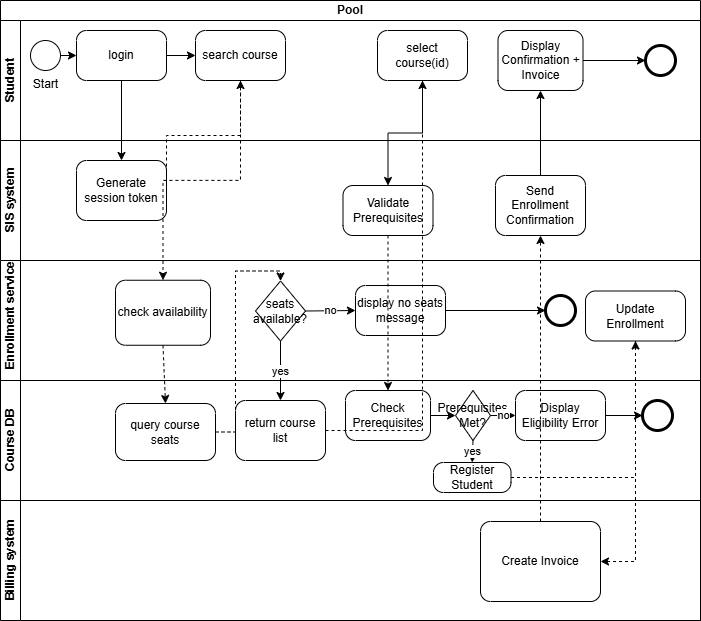

The diagram above was exported from draw.io. Its source (the exported page's mxGraphModel, read from the mxfile embedded in the PNG):
<mxGraphModel dx="731" dy="417" grid="1" gridSize="10" guides="1" tooltips="1" connect="1" arrows="1" fold="1" page="1" pageScale="1" pageWidth="850" pageHeight="1100" math="0" shadow="0">
  <root>
    <mxCell id="0" />
    <mxCell id="1" parent="0" />
    <mxCell id="iFUko0jzJfGp-dLSd4IY-5" parent="1" style="swimlane;html=1;childLayout=stackLayout;resizeParent=1;resizeParentMax=0;horizontal=1;startSize=20;horizontalStack=0;whiteSpace=wrap;" value="Pool" vertex="1">
      <mxGeometry height="620" width="700" x="75" y="10" as="geometry">
        <mxRectangle height="30" width="60" x="70" y="10" as="alternateBounds" />
      </mxGeometry>
    </mxCell>
    <mxCell id="iFUko0jzJfGp-dLSd4IY-6" parent="iFUko0jzJfGp-dLSd4IY-5" style="swimlane;html=1;startSize=20;horizontal=0;" value="Student" vertex="1">
      <mxGeometry height="120" width="700" y="20" as="geometry" />
    </mxCell>
    <mxCell id="iFUko0jzJfGp-dLSd4IY-9" parent="iFUko0jzJfGp-dLSd4IY-6" style="points=[[0.145,0.145,0],[0.5,0,0],[0.855,0.145,0],[1,0.5,0],[0.855,0.855,0],[0.5,1,0],[0.145,0.855,0],[0,0.5,0]];shape=mxgraph.bpmn.event;html=1;verticalLabelPosition=bottom;labelBackgroundColor=#ffffff;verticalAlign=top;align=center;perimeter=ellipsePerimeter;outlineConnect=0;aspect=fixed;outline=standard;symbol=general;" value="Start" vertex="1">
      <mxGeometry height="30" width="30" x="30" y="20" as="geometry" />
    </mxCell>
    <mxCell id="iFUko0jzJfGp-dLSd4IY-12" parent="iFUko0jzJfGp-dLSd4IY-6" style="points=[[0.25,0,0],[0.5,0,0],[0.75,0,0],[1,0.25,0],[1,0.5,0],[1,0.75,0],[0.75,1,0],[0.5,1,0],[0.25,1,0],[0,0.75,0],[0,0.5,0],[0,0.25,0]];shape=mxgraph.bpmn.task2;whiteSpace=wrap;rectStyle=rounded;size=10;html=1;container=1;expand=0;collapsible=0;taskMarker=abstract;" value="select course(id)" vertex="1">
      <mxGeometry height="50" width="90" x="377" y="10" as="geometry" />
    </mxCell>
    <mxCell id="iFUko0jzJfGp-dLSd4IY-10" parent="iFUko0jzJfGp-dLSd4IY-6" style="points=[[0.25,0,0],[0.5,0,0],[0.75,0,0],[1,0.25,0],[1,0.5,0],[1,0.75,0],[0.75,1,0],[0.5,1,0],[0.25,1,0],[0,0.75,0],[0,0.5,0],[0,0.25,0]];shape=mxgraph.bpmn.task2;whiteSpace=wrap;rectStyle=rounded;size=10;html=1;container=1;expand=0;collapsible=0;taskMarker=abstract;" value="login" vertex="1">
      <mxGeometry height="50" width="90" x="76" y="10" as="geometry" />
    </mxCell>
    <mxCell id="iFUko0jzJfGp-dLSd4IY-13" edge="1" parent="iFUko0jzJfGp-dLSd4IY-6" source="iFUko0jzJfGp-dLSd4IY-9" style="endArrow=classic;html=1;rounded=0;exitX=1;exitY=0.5;exitDx=0;exitDy=0;exitPerimeter=0;entryX=0;entryY=0.5;entryDx=0;entryDy=0;entryPerimeter=0;" target="iFUko0jzJfGp-dLSd4IY-10" value="">
      <mxGeometry height="50" relative="1" width="50" as="geometry">
        <mxPoint x="350" y="230" as="sourcePoint" />
        <mxPoint x="400" y="180" as="targetPoint" />
      </mxGeometry>
    </mxCell>
    <mxCell id="iFUko0jzJfGp-dLSd4IY-11" parent="iFUko0jzJfGp-dLSd4IY-6" style="points=[[0.25,0,0],[0.5,0,0],[0.75,0,0],[1,0.25,0],[1,0.5,0],[1,0.75,0],[0.75,1,0],[0.5,1,0],[0.25,1,0],[0,0.75,0],[0,0.5,0],[0,0.25,0]];shape=mxgraph.bpmn.task2;whiteSpace=wrap;rectStyle=rounded;size=10;html=1;container=1;expand=0;collapsible=0;taskMarker=abstract;" value="search course" vertex="1">
      <mxGeometry height="50" width="90" x="195" y="10" as="geometry" />
    </mxCell>
    <mxCell id="iFUko0jzJfGp-dLSd4IY-14" edge="1" parent="iFUko0jzJfGp-dLSd4IY-6" source="iFUko0jzJfGp-dLSd4IY-10" style="endArrow=classic;html=1;rounded=0;exitX=1;exitY=0.5;exitDx=0;exitDy=0;exitPerimeter=0;entryX=0;entryY=0.5;entryDx=0;entryDy=0;entryPerimeter=0;" target="iFUko0jzJfGp-dLSd4IY-11" value="">
      <mxGeometry height="50" relative="1" width="50" as="geometry">
        <mxPoint x="350" y="230" as="sourcePoint" />
        <mxPoint x="400" y="180" as="targetPoint" />
      </mxGeometry>
    </mxCell>
    <mxCell id="iFUko0jzJfGp-dLSd4IY-36" parent="iFUko0jzJfGp-dLSd4IY-6" style="points=[[0.25,0,0],[0.5,0,0],[0.75,0,0],[1,0.25,0],[1,0.5,0],[1,0.75,0],[0.75,1,0],[0.5,1,0],[0.25,1,0],[0,0.75,0],[0,0.5,0],[0,0.25,0]];shape=mxgraph.bpmn.task2;whiteSpace=wrap;rectStyle=rounded;size=10;html=1;container=1;expand=0;collapsible=0;taskMarker=abstract;" value="Display Confirmation + Invoice" vertex="1">
      <mxGeometry height="60" width="85" x="497.5" y="10" as="geometry" />
    </mxCell>
    <mxCell id="iFUko0jzJfGp-dLSd4IY-37" parent="iFUko0jzJfGp-dLSd4IY-6" style="points=[[0.145,0.145,0],[0.5,0,0],[0.855,0.145,0],[1,0.5,0],[0.855,0.855,0],[0.5,1,0],[0.145,0.855,0],[0,0.5,0]];shape=mxgraph.bpmn.event;html=1;verticalLabelPosition=bottom;labelBackgroundColor=#ffffff;verticalAlign=top;align=center;perimeter=ellipsePerimeter;outlineConnect=0;aspect=fixed;outline=end;symbol=terminate2;" value="" vertex="1">
      <mxGeometry height="30" width="30" x="645" y="25" as="geometry" />
    </mxCell>
    <mxCell id="iFUko0jzJfGp-dLSd4IY-67" edge="1" parent="iFUko0jzJfGp-dLSd4IY-6" source="iFUko0jzJfGp-dLSd4IY-36" style="endArrow=classic;html=1;rounded=0;entryX=0;entryY=0.5;entryDx=0;entryDy=0;entryPerimeter=0;exitX=1;exitY=0.5;exitDx=0;exitDy=0;exitPerimeter=0;" target="iFUko0jzJfGp-dLSd4IY-37" value="">
      <mxGeometry height="50" relative="1" width="50" as="geometry">
        <mxPoint x="375" y="210" as="sourcePoint" />
        <mxPoint x="425" y="160" as="targetPoint" />
      </mxGeometry>
    </mxCell>
    <mxCell id="iFUko0jzJfGp-dLSd4IY-7" parent="iFUko0jzJfGp-dLSd4IY-5" style="swimlane;html=1;startSize=20;horizontal=0;" value="SIS system" vertex="1">
      <mxGeometry height="120" width="700" y="140" as="geometry" />
    </mxCell>
    <mxCell id="iFUko0jzJfGp-dLSd4IY-18" parent="iFUko0jzJfGp-dLSd4IY-7" style="points=[[0.25,0,0],[0.5,0,0],[0.75,0,0],[1,0.25,0],[1,0.5,0],[1,0.75,0],[0.75,1,0],[0.5,1,0],[0.25,1,0],[0,0.75,0],[0,0.5,0],[0,0.25,0]];shape=mxgraph.bpmn.task2;whiteSpace=wrap;rectStyle=rounded;size=10;html=1;container=1;expand=0;collapsible=0;taskMarker=abstract;" value="Generate session token" vertex="1">
      <mxGeometry height="60" width="90" x="76" y="20" as="geometry" />
    </mxCell>
    <mxCell id="iFUko0jzJfGp-dLSd4IY-35" parent="iFUko0jzJfGp-dLSd4IY-7" style="points=[[0.25,0,0],[0.5,0,0],[0.75,0,0],[1,0.25,0],[1,0.5,0],[1,0.75,0],[0.75,1,0],[0.5,1,0],[0.25,1,0],[0,0.75,0],[0,0.5,0],[0,0.25,0]];shape=mxgraph.bpmn.task2;whiteSpace=wrap;rectStyle=rounded;size=10;html=1;container=1;expand=0;collapsible=0;taskMarker=abstract;" value="Send Enrollment Confirmation" vertex="1">
      <mxGeometry height="60" width="90" x="495" y="35" as="geometry" />
    </mxCell>
    <mxCell id="iFUko0jzJfGp-dLSd4IY-26" parent="iFUko0jzJfGp-dLSd4IY-7" style="points=[[0.25,0,0],[0.5,0,0],[0.75,0,0],[1,0.25,0],[1,0.5,0],[1,0.75,0],[0.75,1,0],[0.5,1,0],[0.25,1,0],[0,0.75,0],[0,0.5,0],[0,0.25,0]];shape=mxgraph.bpmn.task2;whiteSpace=wrap;rectStyle=rounded;size=10;html=1;container=1;expand=0;collapsible=0;taskMarker=abstract;" value="Validate Prerequisites" vertex="1">
      <mxGeometry height="50" width="90" x="342.5" y="45" as="geometry" />
    </mxCell>
    <mxCell id="iFUko0jzJfGp-dLSd4IY-8" parent="iFUko0jzJfGp-dLSd4IY-5" style="swimlane;html=1;startSize=20;horizontal=0;align=right;" value="&lt;div style=&quot;text-align: justify;&quot;&gt;&lt;span style=&quot;background-color: transparent; color: light-dark(rgb(0, 0, 0), rgb(255, 255, 255));&quot;&gt;Enrollment service&lt;/span&gt;&lt;/div&gt;" vertex="1">
      <mxGeometry height="240" width="700" y="260" as="geometry">
        <mxRectangle height="30" width="700" y="260" as="alternateBounds" />
      </mxGeometry>
    </mxCell>
    <mxCell id="iFUko0jzJfGp-dLSd4IY-16" parent="iFUko0jzJfGp-dLSd4IY-8" style="swimlane;html=1;startSize=20;horizontal=0;" value="Course DB" vertex="1">
      <mxGeometry height="120" width="700" y="120" as="geometry" />
    </mxCell>
    <mxCell id="iFUko0jzJfGp-dLSd4IY-27" parent="iFUko0jzJfGp-dLSd4IY-16" style="points=[[0.25,0,0],[0.5,0,0],[0.75,0,0],[1,0.25,0],[1,0.5,0],[1,0.75,0],[0.75,1,0],[0.5,1,0],[0.25,1,0],[0,0.75,0],[0,0.5,0],[0,0.25,0]];shape=mxgraph.bpmn.task2;whiteSpace=wrap;rectStyle=rounded;size=10;html=1;container=1;expand=0;collapsible=0;taskMarker=abstract;" value="Check Prerequisites" vertex="1">
      <mxGeometry height="50" width="85" x="345" y="10" as="geometry" />
    </mxCell>
    <mxCell id="iFUko0jzJfGp-dLSd4IY-28" parent="iFUko0jzJfGp-dLSd4IY-16" style="rhombus;whiteSpace=wrap;html=1;" value="Prerequisites Met?" vertex="1">
      <mxGeometry height="50" width="35" x="455" y="10" as="geometry" />
    </mxCell>
    <mxCell id="iFUko0jzJfGp-dLSd4IY-56" edge="1" parent="iFUko0jzJfGp-dLSd4IY-16" source="iFUko0jzJfGp-dLSd4IY-27" style="endArrow=classic;html=1;rounded=0;entryX=0;entryY=0.5;entryDx=0;entryDy=0;exitX=1;exitY=0.5;exitDx=0;exitDy=0;exitPerimeter=0;" target="iFUko0jzJfGp-dLSd4IY-28" value="">
      <mxGeometry height="50" relative="1" width="50" as="geometry">
        <mxPoint x="285" y="100" as="sourcePoint" />
        <mxPoint x="335" y="50" as="targetPoint" />
      </mxGeometry>
    </mxCell>
    <mxCell id="iFUko0jzJfGp-dLSd4IY-20" parent="iFUko0jzJfGp-dLSd4IY-16" style="points=[[0.25,0,0],[0.5,0,0],[0.75,0,0],[1,0.25,0],[1,0.5,0],[1,0.75,0],[0.75,1,0],[0.5,1,0],[0.25,1,0],[0,0.75,0],[0,0.5,0],[0,0.25,0]];shape=mxgraph.bpmn.task2;whiteSpace=wrap;rectStyle=rounded;size=10;html=1;container=1;expand=0;collapsible=0;taskMarker=abstract;" value="query course seats" vertex="1">
      <mxGeometry height="57" width="100" x="115" y="23" as="geometry" />
    </mxCell>
    <mxCell id="iFUko0jzJfGp-dLSd4IY-25" parent="iFUko0jzJfGp-dLSd4IY-16" style="points=[[0.25,0,0],[0.5,0,0],[0.75,0,0],[1,0.25,0],[1,0.5,0],[1,0.75,0],[0.75,1,0],[0.5,1,0],[0.25,1,0],[0,0.75,0],[0,0.5,0],[0,0.25,0]];shape=mxgraph.bpmn.task2;whiteSpace=wrap;rectStyle=rounded;size=10;html=1;container=1;expand=0;collapsible=0;taskMarker=abstract;" value="return course list" vertex="1">
      <mxGeometry height="60" width="90" x="235" y="20" as="geometry" />
    </mxCell>
    <mxCell id="iFUko0jzJfGp-dLSd4IY-30" parent="iFUko0jzJfGp-dLSd4IY-16" style="points=[[0.25,0,0],[0.5,0,0],[0.75,0,0],[1,0.25,0],[1,0.5,0],[1,0.75,0],[0.75,1,0],[0.5,1,0],[0.25,1,0],[0,0.75,0],[0,0.5,0],[0,0.25,0]];shape=mxgraph.bpmn.task2;whiteSpace=wrap;rectStyle=rounded;size=10;html=1;container=1;expand=0;collapsible=0;taskMarker=abstract;" value="Display Eligibility Error" vertex="1">
      <mxGeometry height="50" width="90" x="515" y="10" as="geometry" />
    </mxCell>
    <mxCell id="iFUko0jzJfGp-dLSd4IY-58" edge="1" parent="iFUko0jzJfGp-dLSd4IY-16" source="iFUko0jzJfGp-dLSd4IY-28" style="endArrow=classic;html=1;rounded=0;entryX=0;entryY=0.5;entryDx=0;entryDy=0;entryPerimeter=0;exitX=1;exitY=0.5;exitDx=0;exitDy=0;" target="iFUko0jzJfGp-dLSd4IY-30" value="no">
      <mxGeometry height="50" relative="1" width="50" as="geometry">
        <mxPoint x="355" y="90" as="sourcePoint" />
        <mxPoint x="535" y="120" as="targetPoint" />
      </mxGeometry>
    </mxCell>
    <mxCell id="iFUko0jzJfGp-dLSd4IY-31" parent="iFUko0jzJfGp-dLSd4IY-16" style="points=[[0.145,0.145,0],[0.5,0,0],[0.855,0.145,0],[1,0.5,0],[0.855,0.855,0],[0.5,1,0],[0.145,0.855,0],[0,0.5,0]];shape=mxgraph.bpmn.event;html=1;verticalLabelPosition=bottom;labelBackgroundColor=#ffffff;verticalAlign=top;align=center;perimeter=ellipsePerimeter;outlineConnect=0;aspect=fixed;outline=end;symbol=terminate2;" value="" vertex="1">
      <mxGeometry height="30" width="30" x="642" y="20" as="geometry" />
    </mxCell>
    <mxCell id="iFUko0jzJfGp-dLSd4IY-59" edge="1" parent="iFUko0jzJfGp-dLSd4IY-16" source="iFUko0jzJfGp-dLSd4IY-30" style="endArrow=classic;html=1;rounded=0;entryX=0;entryY=0.5;entryDx=0;entryDy=0;entryPerimeter=0;exitX=1;exitY=0.5;exitDx=0;exitDy=0;exitPerimeter=0;" target="iFUko0jzJfGp-dLSd4IY-31" value="">
      <mxGeometry height="50" relative="1" width="50" as="geometry">
        <mxPoint x="355" y="90" as="sourcePoint" />
        <mxPoint x="405" y="40" as="targetPoint" />
      </mxGeometry>
    </mxCell>
    <mxCell id="iFUko0jzJfGp-dLSd4IY-32" parent="iFUko0jzJfGp-dLSd4IY-16" style="points=[[0.25,0,0],[0.5,0,0],[0.75,0,0],[1,0.25,0],[1,0.5,0],[1,0.75,0],[0.75,1,0],[0.5,1,0],[0.25,1,0],[0,0.75,0],[0,0.5,0],[0,0.25,0]];shape=mxgraph.bpmn.task2;whiteSpace=wrap;rectStyle=rounded;size=10;html=1;container=1;expand=0;collapsible=0;taskMarker=abstract;" value="Register Student" vertex="1">
      <mxGeometry height="30" width="77.5" x="433" y="82" as="geometry" />
    </mxCell>
    <mxCell id="iFUko0jzJfGp-dLSd4IY-60" edge="1" parent="iFUko0jzJfGp-dLSd4IY-16" source="iFUko0jzJfGp-dLSd4IY-28" style="endArrow=classic;html=1;rounded=0;entryX=0.5;entryY=0;entryDx=0;entryDy=0;entryPerimeter=0;exitX=0.5;exitY=1;exitDx=0;exitDy=0;" target="iFUko0jzJfGp-dLSd4IY-32" value="yes">
      <mxGeometry height="50" relative="1" width="50" as="geometry">
        <mxPoint x="355" y="90" as="sourcePoint" />
        <mxPoint x="405" y="40" as="targetPoint" />
      </mxGeometry>
    </mxCell>
    <mxCell id="iFUko0jzJfGp-dLSd4IY-22" parent="iFUko0jzJfGp-dLSd4IY-8" style="rhombus;whiteSpace=wrap;html=1;" value="seats available?" vertex="1">
      <mxGeometry height="60" width="50" x="255" y="20.5" as="geometry" />
    </mxCell>
    <mxCell id="iFUko0jzJfGp-dLSd4IY-24" parent="iFUko0jzJfGp-dLSd4IY-8" style="points=[[0.25,0,0],[0.5,0,0],[0.75,0,0],[1,0.25,0],[1,0.5,0],[1,0.75,0],[0.75,1,0],[0.5,1,0],[0.25,1,0],[0,0.75,0],[0,0.5,0],[0,0.25,0]];shape=mxgraph.bpmn.task2;whiteSpace=wrap;rectStyle=rounded;size=10;html=1;container=1;expand=0;collapsible=0;taskMarker=abstract;" value="display no seats message" vertex="1">
      <mxGeometry height="50" width="90" x="355" y="25" as="geometry" />
    </mxCell>
    <mxCell id="iFUko0jzJfGp-dLSd4IY-23" parent="iFUko0jzJfGp-dLSd4IY-8" style="points=[[0.145,0.145,0],[0.5,0,0],[0.855,0.145,0],[1,0.5,0],[0.855,0.855,0],[0.5,1,0],[0.145,0.855,0],[0,0.5,0]];shape=mxgraph.bpmn.event;html=1;verticalLabelPosition=bottom;labelBackgroundColor=#ffffff;verticalAlign=top;align=center;perimeter=ellipsePerimeter;outlineConnect=0;aspect=fixed;outline=end;symbol=terminate2;" value="" vertex="1">
      <mxGeometry height="30" width="30" x="545" y="35" as="geometry" />
    </mxCell>
    <mxCell id="iFUko0jzJfGp-dLSd4IY-42" edge="1" parent="iFUko0jzJfGp-dLSd4IY-8" source="iFUko0jzJfGp-dLSd4IY-20" style="endArrow=classic;html=1;rounded=0;exitX=1;exitY=0.5;exitDx=0;exitDy=0;exitPerimeter=0;entryX=0.5;entryY=0;entryDx=0;entryDy=0;edgeStyle=orthogonalEdgeStyle;dashed=1;" target="iFUko0jzJfGp-dLSd4IY-22" value="">
      <mxGeometry height="50" relative="1" width="50" as="geometry">
        <mxPoint x="230" y="150" as="sourcePoint" />
        <mxPoint x="280" y="100" as="targetPoint" />
      </mxGeometry>
    </mxCell>
    <mxCell id="iFUko0jzJfGp-dLSd4IY-43" edge="1" parent="iFUko0jzJfGp-dLSd4IY-8" source="iFUko0jzJfGp-dLSd4IY-22" style="endArrow=classic;html=1;rounded=0;entryX=0;entryY=0.5;entryDx=0;entryDy=0;entryPerimeter=0;exitX=1;exitY=0.5;exitDx=0;exitDy=0;" target="iFUko0jzJfGp-dLSd4IY-24" value="no">
      <mxGeometry height="50" relative="1" width="50" as="geometry">
        <mxPoint x="230" y="150" as="sourcePoint" />
        <mxPoint x="280" y="100" as="targetPoint" />
      </mxGeometry>
    </mxCell>
    <mxCell id="iFUko0jzJfGp-dLSd4IY-44" edge="1" parent="iFUko0jzJfGp-dLSd4IY-8" source="iFUko0jzJfGp-dLSd4IY-24" style="endArrow=classic;html=1;rounded=0;entryX=0;entryY=0.5;entryDx=0;entryDy=0;entryPerimeter=0;exitX=1;exitY=0.5;exitDx=0;exitDy=0;exitPerimeter=0;" target="iFUko0jzJfGp-dLSd4IY-23" value="">
      <mxGeometry height="50" relative="1" width="50" as="geometry">
        <mxPoint x="230" y="150" as="sourcePoint" />
        <mxPoint x="280" y="100" as="targetPoint" />
      </mxGeometry>
    </mxCell>
    <mxCell id="iFUko0jzJfGp-dLSd4IY-45" edge="1" parent="iFUko0jzJfGp-dLSd4IY-8" source="iFUko0jzJfGp-dLSd4IY-22" style="endArrow=classic;html=1;rounded=0;entryX=0.5;entryY=0;entryDx=0;entryDy=0;entryPerimeter=0;exitX=0.5;exitY=1;exitDx=0;exitDy=0;" target="iFUko0jzJfGp-dLSd4IY-25" value="yes">
      <mxGeometry height="50" relative="1" width="50" as="geometry">
        <mxPoint x="230" y="150" as="sourcePoint" />
        <mxPoint x="280" y="100" as="targetPoint" />
      </mxGeometry>
    </mxCell>
    <mxCell id="iFUko0jzJfGp-dLSd4IY-19" parent="iFUko0jzJfGp-dLSd4IY-8" style="points=[[0.25,0,0],[0.5,0,0],[0.75,0,0],[1,0.25,0],[1,0.5,0],[1,0.75,0],[0.75,1,0],[0.5,1,0],[0.25,1,0],[0,0.75,0],[0,0.5,0],[0,0.25,0]];shape=mxgraph.bpmn.task2;whiteSpace=wrap;rectStyle=rounded;size=10;html=1;container=1;expand=0;collapsible=0;taskMarker=abstract;" value="check availability" vertex="1">
      <mxGeometry height="65" width="95" x="115" y="19.75" as="geometry" />
    </mxCell>
    <mxCell id="iFUko0jzJfGp-dLSd4IY-41" edge="1" parent="iFUko0jzJfGp-dLSd4IY-8" source="iFUko0jzJfGp-dLSd4IY-19" style="endArrow=classic;html=1;rounded=0;entryX=0.5;entryY=0;entryDx=0;entryDy=0;entryPerimeter=0;exitX=0.5;exitY=1;exitDx=0;exitDy=0;exitPerimeter=0;dashed=1;" target="iFUko0jzJfGp-dLSd4IY-20" value="">
      <mxGeometry height="50" relative="1" width="50" as="geometry">
        <mxPoint x="230" y="150" as="sourcePoint" />
        <mxPoint x="280" y="100" as="targetPoint" />
      </mxGeometry>
    </mxCell>
    <mxCell id="iFUko0jzJfGp-dLSd4IY-33" parent="iFUko0jzJfGp-dLSd4IY-8" style="points=[[0.25,0,0],[0.5,0,0],[0.75,0,0],[1,0.25,0],[1,0.5,0],[1,0.75,0],[0.75,1,0],[0.5,1,0],[0.25,1,0],[0,0.75,0],[0,0.5,0],[0,0.25,0]];shape=mxgraph.bpmn.task2;whiteSpace=wrap;rectStyle=rounded;size=10;html=1;container=1;expand=0;collapsible=0;taskMarker=abstract;" value="Update Enrollment" vertex="1">
      <mxGeometry height="50" width="100" x="585" y="30.5" as="geometry" />
    </mxCell>
    <mxCell id="iFUko0jzJfGp-dLSd4IY-61" edge="1" parent="iFUko0jzJfGp-dLSd4IY-8" source="iFUko0jzJfGp-dLSd4IY-32" style="endArrow=classic;html=1;rounded=0;exitX=1;exitY=0.5;exitDx=0;exitDy=0;exitPerimeter=0;entryX=0.5;entryY=1;entryDx=0;entryDy=0;entryPerimeter=0;edgeStyle=orthogonalEdgeStyle;elbow=vertical;dashed=1;" target="iFUko0jzJfGp-dLSd4IY-33" value="">
      <mxGeometry height="50" relative="1" width="50" as="geometry">
        <mxPoint x="355" y="210" as="sourcePoint" />
        <mxPoint x="405" y="160" as="targetPoint" />
      </mxGeometry>
    </mxCell>
    <mxCell id="iFUko0jzJfGp-dLSd4IY-17" parent="iFUko0jzJfGp-dLSd4IY-5" style="swimlane;html=1;startSize=20;horizontal=0;" value="Billing system" vertex="1">
      <mxGeometry height="120" width="700" y="500" as="geometry" />
    </mxCell>
    <mxCell id="iFUko0jzJfGp-dLSd4IY-34" parent="iFUko0jzJfGp-dLSd4IY-17" style="points=[[0.25,0,0],[0.5,0,0],[0.75,0,0],[1,0.25,0],[1,0.5,0],[1,0.75,0],[0.75,1,0],[0.5,1,0],[0.25,1,0],[0,0.75,0],[0,0.5,0],[0,0.25,0]];shape=mxgraph.bpmn.task2;whiteSpace=wrap;rectStyle=rounded;size=10;html=1;container=1;expand=0;collapsible=0;taskMarker=abstract;" value="Create Invoice" vertex="1">
      <mxGeometry height="80" width="120" x="480" y="21" as="geometry" />
    </mxCell>
    <mxCell id="iFUko0jzJfGp-dLSd4IY-38" edge="1" parent="iFUko0jzJfGp-dLSd4IY-5" source="iFUko0jzJfGp-dLSd4IY-10" style="endArrow=classic;html=1;rounded=0;exitX=0.5;exitY=1;exitDx=0;exitDy=0;exitPerimeter=0;entryX=0.5;entryY=0;entryDx=0;entryDy=0;entryPerimeter=0;" target="iFUko0jzJfGp-dLSd4IY-18" value="">
      <mxGeometry height="50" relative="1" width="50" as="geometry">
        <mxPoint x="360" y="300" as="sourcePoint" />
        <mxPoint x="410" y="250" as="targetPoint" />
      </mxGeometry>
    </mxCell>
    <mxCell id="iFUko0jzJfGp-dLSd4IY-39" edge="1" parent="iFUko0jzJfGp-dLSd4IY-5" source="iFUko0jzJfGp-dLSd4IY-18" style="endArrow=classic;html=1;rounded=0;exitX=1;exitY=0.5;exitDx=0;exitDy=0;exitPerimeter=0;entryX=0.5;entryY=1;entryDx=0;entryDy=0;entryPerimeter=0;edgeStyle=elbowEdgeStyle;elbow=vertical;dashed=1;" target="iFUko0jzJfGp-dLSd4IY-11" value="">
      <mxGeometry height="50" relative="1" width="50" as="geometry">
        <mxPoint x="360" y="300" as="sourcePoint" />
        <mxPoint x="410" y="250" as="targetPoint" />
      </mxGeometry>
    </mxCell>
    <mxCell id="iFUko0jzJfGp-dLSd4IY-40" edge="1" parent="iFUko0jzJfGp-dLSd4IY-5" source="iFUko0jzJfGp-dLSd4IY-11" style="endArrow=classic;html=1;rounded=0;entryX=0.5;entryY=0;entryDx=0;entryDy=0;entryPerimeter=0;exitX=0.5;exitY=1;exitDx=0;exitDy=0;exitPerimeter=0;edgeStyle=orthogonalEdgeStyle;elbow=vertical;dashed=1;" target="iFUko0jzJfGp-dLSd4IY-19" value="">
      <mxGeometry height="50" relative="1" width="50" as="geometry">
        <mxPoint x="220" y="290" as="sourcePoint" />
        <mxPoint x="270" y="240" as="targetPoint" />
      </mxGeometry>
    </mxCell>
    <mxCell id="iFUko0jzJfGp-dLSd4IY-46" edge="1" parent="iFUko0jzJfGp-dLSd4IY-5" source="iFUko0jzJfGp-dLSd4IY-25" style="endArrow=classic;html=1;rounded=0;entryX=0.5;entryY=1;entryDx=0;entryDy=0;entryPerimeter=0;exitX=1;exitY=0.5;exitDx=0;exitDy=0;exitPerimeter=0;edgeStyle=orthogonalEdgeStyle;dashed=1;" target="iFUko0jzJfGp-dLSd4IY-12" value="">
      <mxGeometry height="50" relative="1" width="50" as="geometry">
        <mxPoint x="270" y="220" as="sourcePoint" />
        <mxPoint x="470" y="90" as="targetPoint" />
      </mxGeometry>
    </mxCell>
    <mxCell id="iFUko0jzJfGp-dLSd4IY-54" edge="1" parent="iFUko0jzJfGp-dLSd4IY-5" source="iFUko0jzJfGp-dLSd4IY-12" style="endArrow=classic;html=1;rounded=0;entryX=0.5;entryY=0;entryDx=0;entryDy=0;entryPerimeter=0;exitX=0.5;exitY=1;exitDx=0;exitDy=0;exitPerimeter=0;edgeStyle=orthogonalEdgeStyle;" target="iFUko0jzJfGp-dLSd4IY-26" value="">
      <mxGeometry height="50" relative="1" width="50" as="geometry">
        <mxPoint x="275" y="270" as="sourcePoint" />
        <mxPoint x="325" y="220" as="targetPoint" />
      </mxGeometry>
    </mxCell>
    <mxCell id="iFUko0jzJfGp-dLSd4IY-55" edge="1" parent="iFUko0jzJfGp-dLSd4IY-5" source="iFUko0jzJfGp-dLSd4IY-26" style="endArrow=classic;html=1;rounded=0;entryX=0.5;entryY=0;entryDx=0;entryDy=0;entryPerimeter=0;exitX=0.5;exitY=1;exitDx=0;exitDy=0;exitPerimeter=0;dashed=1;" target="iFUko0jzJfGp-dLSd4IY-27" value="">
      <mxGeometry height="50" relative="1" width="50" as="geometry">
        <mxPoint x="275" y="270" as="sourcePoint" />
        <mxPoint x="325" y="220" as="targetPoint" />
      </mxGeometry>
    </mxCell>
    <mxCell id="iFUko0jzJfGp-dLSd4IY-62" edge="1" parent="iFUko0jzJfGp-dLSd4IY-5" source="iFUko0jzJfGp-dLSd4IY-33" style="endArrow=classic;html=1;rounded=0;entryX=1;entryY=0.5;entryDx=0;entryDy=0;entryPerimeter=0;exitX=0.5;exitY=1;exitDx=0;exitDy=0;exitPerimeter=0;edgeStyle=orthogonalEdgeStyle;dashed=1;" target="iFUko0jzJfGp-dLSd4IY-34" value="">
      <mxGeometry height="50" relative="1" width="50" as="geometry">
        <mxPoint x="355" y="460" as="sourcePoint" />
        <mxPoint x="405" y="410" as="targetPoint" />
      </mxGeometry>
    </mxCell>
    <mxCell id="iFUko0jzJfGp-dLSd4IY-63" edge="1" parent="iFUko0jzJfGp-dLSd4IY-5" source="iFUko0jzJfGp-dLSd4IY-34" style="endArrow=classic;html=1;rounded=0;exitX=0.5;exitY=0;exitDx=0;exitDy=0;exitPerimeter=0;entryX=0.5;entryY=1;entryDx=0;entryDy=0;entryPerimeter=0;edgeStyle=orthogonalEdgeStyle;dashed=1;" target="iFUko0jzJfGp-dLSd4IY-35" value="">
      <mxGeometry height="50" relative="1" width="50" as="geometry">
        <mxPoint x="345" y="510" as="sourcePoint" />
        <mxPoint x="395" y="460" as="targetPoint" />
      </mxGeometry>
    </mxCell>
    <mxCell id="iFUko0jzJfGp-dLSd4IY-66" edge="1" parent="iFUko0jzJfGp-dLSd4IY-5" source="iFUko0jzJfGp-dLSd4IY-35" style="endArrow=classic;html=1;rounded=0;entryX=0.5;entryY=1;entryDx=0;entryDy=0;entryPerimeter=0;exitX=0.5;exitY=0;exitDx=0;exitDy=0;exitPerimeter=0;" target="iFUko0jzJfGp-dLSd4IY-36" value="">
      <mxGeometry height="50" relative="1" width="50" as="geometry">
        <mxPoint x="375" y="230" as="sourcePoint" />
        <mxPoint x="425" y="180" as="targetPoint" />
      </mxGeometry>
    </mxCell>
  </root>
</mxGraphModel>